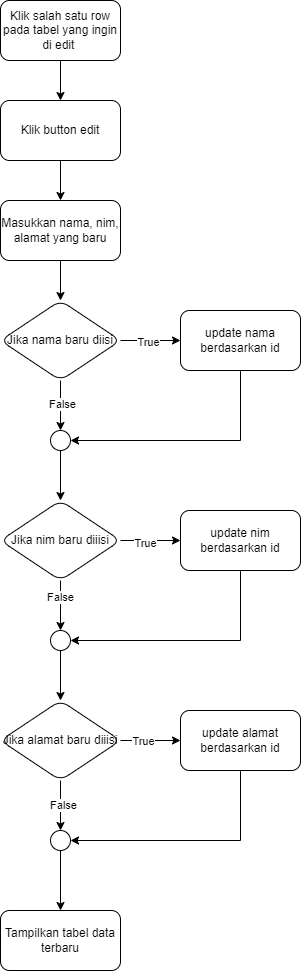

The diagram above was exported from draw.io. Its source (the exported page's mxGraphModel, read from the mxfile embedded in the PNG):
<mxGraphModel dx="880" dy="478" grid="1" gridSize="10" guides="1" tooltips="1" connect="1" arrows="1" fold="1" page="1" pageScale="1" pageWidth="827" pageHeight="1169" math="0" shadow="0">
  <root>
    <mxCell id="WIyWlLk6GJQsqaUBKTNV-0" />
    <mxCell id="WIyWlLk6GJQsqaUBKTNV-1" parent="WIyWlLk6GJQsqaUBKTNV-0" />
    <mxCell id="WIyWlLk6GJQsqaUBKTNV-3" value="Klik salah satu row pada tabel yang ingin di edit&amp;nbsp;" style="rounded=1;whiteSpace=wrap;html=1;fontSize=12;glass=0;strokeWidth=1;shadow=0;" parent="WIyWlLk6GJQsqaUBKTNV-1" vertex="1">
      <mxGeometry x="160" y="60" width="120" height="60" as="geometry" />
    </mxCell>
    <mxCell id="6oFa72EdfksZtaTuoUic-4" value="" style="edgeStyle=orthogonalEdgeStyle;rounded=0;orthogonalLoop=1;jettySize=auto;html=1;" parent="WIyWlLk6GJQsqaUBKTNV-1" source="6oFa72EdfksZtaTuoUic-1" target="6oFa72EdfksZtaTuoUic-3" edge="1">
      <mxGeometry relative="1" as="geometry" />
    </mxCell>
    <mxCell id="6oFa72EdfksZtaTuoUic-1" value="Klik button edit" style="rounded=1;whiteSpace=wrap;html=1;" parent="WIyWlLk6GJQsqaUBKTNV-1" vertex="1">
      <mxGeometry x="160" y="160" width="120" height="60" as="geometry" />
    </mxCell>
    <mxCell id="6oFa72EdfksZtaTuoUic-6" value="" style="edgeStyle=orthogonalEdgeStyle;rounded=0;orthogonalLoop=1;jettySize=auto;html=1;" parent="WIyWlLk6GJQsqaUBKTNV-1" source="6oFa72EdfksZtaTuoUic-3" target="6oFa72EdfksZtaTuoUic-5" edge="1">
      <mxGeometry relative="1" as="geometry" />
    </mxCell>
    <mxCell id="6oFa72EdfksZtaTuoUic-3" value="Masukkan nama, nim, alamat yang baru" style="rounded=1;whiteSpace=wrap;html=1;" parent="WIyWlLk6GJQsqaUBKTNV-1" vertex="1">
      <mxGeometry x="160" y="260" width="120" height="60" as="geometry" />
    </mxCell>
    <mxCell id="6oFa72EdfksZtaTuoUic-18" value="" style="edgeStyle=orthogonalEdgeStyle;rounded=0;orthogonalLoop=1;jettySize=auto;html=1;entryX=0.5;entryY=0;entryDx=0;entryDy=0;" parent="WIyWlLk6GJQsqaUBKTNV-1" source="6oFa72EdfksZtaTuoUic-5" target="6oFa72EdfksZtaTuoUic-22" edge="1">
      <mxGeometry relative="1" as="geometry">
        <mxPoint x="220" y="490" as="targetPoint" />
      </mxGeometry>
    </mxCell>
    <mxCell id="6oFa72EdfksZtaTuoUic-20" value="False" style="edgeLabel;html=1;align=center;verticalAlign=middle;resizable=0;points=[];" parent="6oFa72EdfksZtaTuoUic-18" vertex="1" connectable="0">
      <mxGeometry x="-0.1" y="1" relative="1" as="geometry">
        <mxPoint as="offset" />
      </mxGeometry>
    </mxCell>
    <mxCell id="6oFa72EdfksZtaTuoUic-5" value="Jika nama baru diisi" style="rhombus;whiteSpace=wrap;html=1;rounded=1;" parent="WIyWlLk6GJQsqaUBKTNV-1" vertex="1">
      <mxGeometry x="160" y="360" width="120" height="80" as="geometry" />
    </mxCell>
    <mxCell id="6oFa72EdfksZtaTuoUic-7" value="update nama berdasarkan id" style="whiteSpace=wrap;html=1;rounded=1;" parent="WIyWlLk6GJQsqaUBKTNV-1" vertex="1">
      <mxGeometry x="340" y="370" width="120" height="60" as="geometry" />
    </mxCell>
    <mxCell id="6oFa72EdfksZtaTuoUic-15" value="" style="endArrow=classic;html=1;rounded=0;exitX=1;exitY=0.5;exitDx=0;exitDy=0;entryX=0;entryY=0.5;entryDx=0;entryDy=0;" parent="WIyWlLk6GJQsqaUBKTNV-1" source="6oFa72EdfksZtaTuoUic-5" target="6oFa72EdfksZtaTuoUic-7" edge="1">
      <mxGeometry width="50" height="50" relative="1" as="geometry">
        <mxPoint x="390" y="480" as="sourcePoint" />
        <mxPoint x="440" y="430" as="targetPoint" />
      </mxGeometry>
    </mxCell>
    <mxCell id="6oFa72EdfksZtaTuoUic-16" value="True" style="edgeLabel;html=1;align=center;verticalAlign=middle;resizable=0;points=[];" parent="6oFa72EdfksZtaTuoUic-15" vertex="1" connectable="0">
      <mxGeometry x="-0.1" y="-1" relative="1" as="geometry">
        <mxPoint as="offset" />
      </mxGeometry>
    </mxCell>
    <mxCell id="6oFa72EdfksZtaTuoUic-26" value="" style="edgeStyle=orthogonalEdgeStyle;rounded=0;orthogonalLoop=1;jettySize=auto;html=1;" parent="WIyWlLk6GJQsqaUBKTNV-1" source="6oFa72EdfksZtaTuoUic-17" target="6oFa72EdfksZtaTuoUic-21" edge="1">
      <mxGeometry relative="1" as="geometry" />
    </mxCell>
    <mxCell id="6oFa72EdfksZtaTuoUic-31" value="True" style="edgeLabel;html=1;align=center;verticalAlign=middle;resizable=0;points=[];" parent="6oFa72EdfksZtaTuoUic-26" vertex="1" connectable="0">
      <mxGeometry x="-0.2" y="-2" relative="1" as="geometry">
        <mxPoint as="offset" />
      </mxGeometry>
    </mxCell>
    <mxCell id="6oFa72EdfksZtaTuoUic-17" value="Jika nim baru diiisi" style="rhombus;whiteSpace=wrap;html=1;rounded=1;" parent="WIyWlLk6GJQsqaUBKTNV-1" vertex="1">
      <mxGeometry x="160" y="560" width="120" height="80" as="geometry" />
    </mxCell>
    <mxCell id="6oFa72EdfksZtaTuoUic-19" value="" style="endArrow=classic;html=1;rounded=0;exitX=0.5;exitY=1;exitDx=0;exitDy=0;entryX=1;entryY=0.5;entryDx=0;entryDy=0;" parent="WIyWlLk6GJQsqaUBKTNV-1" source="6oFa72EdfksZtaTuoUic-7" target="6oFa72EdfksZtaTuoUic-22" edge="1">
      <mxGeometry width="50" height="50" relative="1" as="geometry">
        <mxPoint x="390" y="480" as="sourcePoint" />
        <mxPoint x="230" y="520" as="targetPoint" />
        <Array as="points">
          <mxPoint x="400" y="500" />
        </Array>
      </mxGeometry>
    </mxCell>
    <mxCell id="6oFa72EdfksZtaTuoUic-21" value="update nim berdasarkan id" style="whiteSpace=wrap;html=1;rounded=1;" parent="WIyWlLk6GJQsqaUBKTNV-1" vertex="1">
      <mxGeometry x="340" y="570" width="120" height="60" as="geometry" />
    </mxCell>
    <mxCell id="6oFa72EdfksZtaTuoUic-22" value="" style="ellipse;whiteSpace=wrap;html=1;aspect=fixed;" parent="WIyWlLk6GJQsqaUBKTNV-1" vertex="1">
      <mxGeometry x="210" y="490" width="20" height="20" as="geometry" />
    </mxCell>
    <mxCell id="6oFa72EdfksZtaTuoUic-25" value="" style="endArrow=classic;html=1;rounded=0;exitX=0.5;exitY=1;exitDx=0;exitDy=0;" parent="WIyWlLk6GJQsqaUBKTNV-1" source="6oFa72EdfksZtaTuoUic-22" target="6oFa72EdfksZtaTuoUic-17" edge="1">
      <mxGeometry width="50" height="50" relative="1" as="geometry">
        <mxPoint x="390" y="580" as="sourcePoint" />
        <mxPoint x="440" y="530" as="targetPoint" />
      </mxGeometry>
    </mxCell>
    <mxCell id="6oFa72EdfksZtaTuoUic-35" value="" style="edgeStyle=orthogonalEdgeStyle;rounded=0;orthogonalLoop=1;jettySize=auto;html=1;" parent="WIyWlLk6GJQsqaUBKTNV-1" source="6oFa72EdfksZtaTuoUic-27" target="6oFa72EdfksZtaTuoUic-33" edge="1">
      <mxGeometry relative="1" as="geometry" />
    </mxCell>
    <mxCell id="6oFa72EdfksZtaTuoUic-27" value="" style="ellipse;whiteSpace=wrap;html=1;aspect=fixed;" parent="WIyWlLk6GJQsqaUBKTNV-1" vertex="1">
      <mxGeometry x="210" y="690" width="20" height="20" as="geometry" />
    </mxCell>
    <mxCell id="6oFa72EdfksZtaTuoUic-29" value="" style="endArrow=classic;html=1;rounded=0;exitX=0.5;exitY=1;exitDx=0;exitDy=0;entryX=0.5;entryY=0;entryDx=0;entryDy=0;" parent="WIyWlLk6GJQsqaUBKTNV-1" source="6oFa72EdfksZtaTuoUic-17" target="6oFa72EdfksZtaTuoUic-27" edge="1">
      <mxGeometry width="50" height="50" relative="1" as="geometry">
        <mxPoint x="390" y="580" as="sourcePoint" />
        <mxPoint x="440" y="530" as="targetPoint" />
      </mxGeometry>
    </mxCell>
    <mxCell id="6oFa72EdfksZtaTuoUic-32" value="False" style="edgeLabel;html=1;align=center;verticalAlign=middle;resizable=0;points=[];" parent="6oFa72EdfksZtaTuoUic-29" vertex="1" connectable="0">
      <mxGeometry x="-0.36" y="-1" relative="1" as="geometry">
        <mxPoint as="offset" />
      </mxGeometry>
    </mxCell>
    <mxCell id="6oFa72EdfksZtaTuoUic-30" value="" style="endArrow=classic;html=1;rounded=0;exitX=0.5;exitY=1;exitDx=0;exitDy=0;entryX=1;entryY=0.5;entryDx=0;entryDy=0;" parent="WIyWlLk6GJQsqaUBKTNV-1" source="6oFa72EdfksZtaTuoUic-21" target="6oFa72EdfksZtaTuoUic-27" edge="1">
      <mxGeometry width="50" height="50" relative="1" as="geometry">
        <mxPoint x="320" y="700" as="sourcePoint" />
        <mxPoint x="370" y="650" as="targetPoint" />
        <Array as="points">
          <mxPoint x="400" y="700" />
        </Array>
      </mxGeometry>
    </mxCell>
    <mxCell id="6oFa72EdfksZtaTuoUic-37" value="" style="edgeStyle=orthogonalEdgeStyle;rounded=0;orthogonalLoop=1;jettySize=auto;html=1;" parent="WIyWlLk6GJQsqaUBKTNV-1" source="6oFa72EdfksZtaTuoUic-33" target="6oFa72EdfksZtaTuoUic-34" edge="1">
      <mxGeometry relative="1" as="geometry" />
    </mxCell>
    <mxCell id="6oFa72EdfksZtaTuoUic-40" value="True" style="edgeLabel;html=1;align=center;verticalAlign=middle;resizable=0;points=[];" parent="6oFa72EdfksZtaTuoUic-37" vertex="1" connectable="0">
      <mxGeometry x="-0.2667" relative="1" as="geometry">
        <mxPoint as="offset" />
      </mxGeometry>
    </mxCell>
    <mxCell id="6oFa72EdfksZtaTuoUic-38" value="" style="edgeStyle=orthogonalEdgeStyle;rounded=0;orthogonalLoop=1;jettySize=auto;html=1;" parent="WIyWlLk6GJQsqaUBKTNV-1" source="6oFa72EdfksZtaTuoUic-33" target="6oFa72EdfksZtaTuoUic-36" edge="1">
      <mxGeometry relative="1" as="geometry" />
    </mxCell>
    <mxCell id="6oFa72EdfksZtaTuoUic-41" value="False" style="edgeLabel;html=1;align=center;verticalAlign=middle;resizable=0;points=[];" parent="6oFa72EdfksZtaTuoUic-38" vertex="1" connectable="0">
      <mxGeometry x="-0.04" y="2" relative="1" as="geometry">
        <mxPoint as="offset" />
      </mxGeometry>
    </mxCell>
    <mxCell id="6oFa72EdfksZtaTuoUic-33" value="Jika alamat baru diiisi" style="rhombus;whiteSpace=wrap;html=1;rounded=1;" parent="WIyWlLk6GJQsqaUBKTNV-1" vertex="1">
      <mxGeometry x="160" y="760" width="120" height="80" as="geometry" />
    </mxCell>
    <mxCell id="6oFa72EdfksZtaTuoUic-34" value="update alamat berdasarkan id" style="whiteSpace=wrap;html=1;rounded=1;" parent="WIyWlLk6GJQsqaUBKTNV-1" vertex="1">
      <mxGeometry x="340" y="770" width="120" height="60" as="geometry" />
    </mxCell>
    <mxCell id="6oFa72EdfksZtaTuoUic-43" value="" style="edgeStyle=orthogonalEdgeStyle;rounded=0;orthogonalLoop=1;jettySize=auto;html=1;" parent="WIyWlLk6GJQsqaUBKTNV-1" source="6oFa72EdfksZtaTuoUic-36" target="6oFa72EdfksZtaTuoUic-42" edge="1">
      <mxGeometry relative="1" as="geometry" />
    </mxCell>
    <mxCell id="6oFa72EdfksZtaTuoUic-36" value="" style="ellipse;whiteSpace=wrap;html=1;aspect=fixed;" parent="WIyWlLk6GJQsqaUBKTNV-1" vertex="1">
      <mxGeometry x="210" y="890" width="20" height="20" as="geometry" />
    </mxCell>
    <mxCell id="6oFa72EdfksZtaTuoUic-39" value="" style="endArrow=classic;html=1;rounded=0;exitX=0.5;exitY=1;exitDx=0;exitDy=0;entryX=1;entryY=0.5;entryDx=0;entryDy=0;" parent="WIyWlLk6GJQsqaUBKTNV-1" source="6oFa72EdfksZtaTuoUic-34" target="6oFa72EdfksZtaTuoUic-36" edge="1">
      <mxGeometry width="50" height="50" relative="1" as="geometry">
        <mxPoint x="370" y="930" as="sourcePoint" />
        <mxPoint x="450" y="910" as="targetPoint" />
        <Array as="points">
          <mxPoint x="400" y="900" />
        </Array>
      </mxGeometry>
    </mxCell>
    <mxCell id="6oFa72EdfksZtaTuoUic-42" value="Tampilkan tabel data terbaru" style="rounded=1;whiteSpace=wrap;html=1;" parent="WIyWlLk6GJQsqaUBKTNV-1" vertex="1">
      <mxGeometry x="160" y="970" width="120" height="60" as="geometry" />
    </mxCell>
    <mxCell id="ESyAvjcXP3ll8ByhTch5-1" value="" style="endArrow=classic;html=1;rounded=0;exitX=0.5;exitY=1;exitDx=0;exitDy=0;entryX=0.5;entryY=0;entryDx=0;entryDy=0;" edge="1" parent="WIyWlLk6GJQsqaUBKTNV-1" source="WIyWlLk6GJQsqaUBKTNV-3" target="6oFa72EdfksZtaTuoUic-1">
      <mxGeometry width="50" height="50" relative="1" as="geometry">
        <mxPoint x="320" y="160" as="sourcePoint" />
        <mxPoint x="370" y="110" as="targetPoint" />
      </mxGeometry>
    </mxCell>
  </root>
</mxGraphModel>